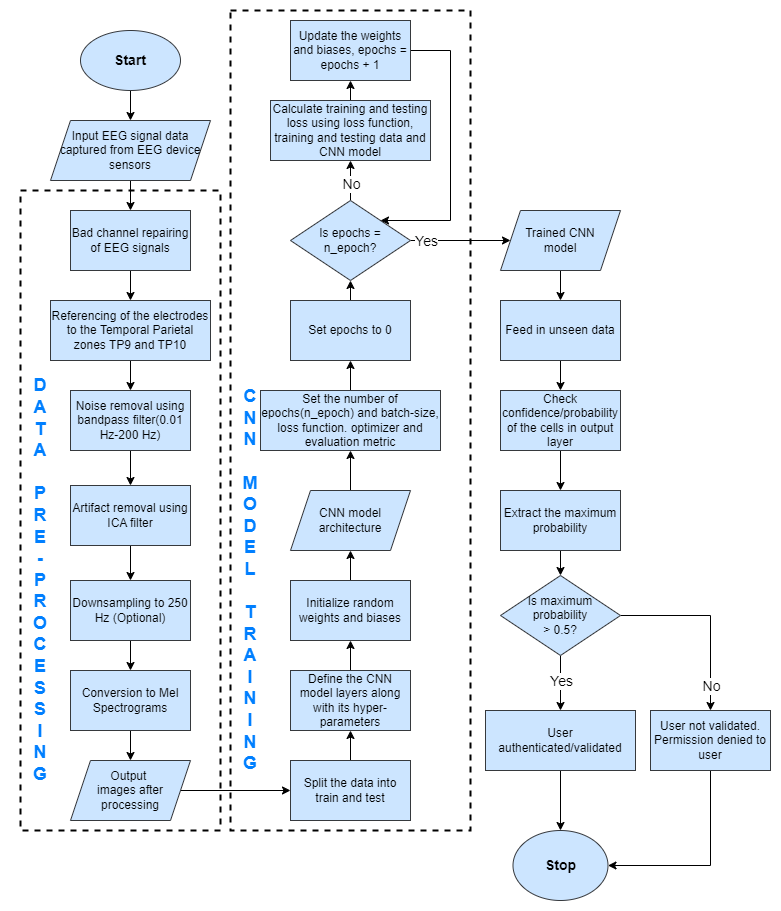

The diagram above was exported from draw.io. Its source (the exported page's mxGraphModel, read from the mxfile embedded in the PNG):
<mxGraphModel dx="1122" dy="579" grid="1" gridSize="10" guides="1" tooltips="1" connect="1" arrows="1" fold="1" page="1" pageScale="1" pageWidth="827" pageHeight="1169" math="0" shadow="0">
  <root>
    <mxCell id="WIyWlLk6GJQsqaUBKTNV-0" />
    <mxCell id="WIyWlLk6GJQsqaUBKTNV-1" parent="WIyWlLk6GJQsqaUBKTNV-0" />
    <mxCell id="jIR0zf66fCI4GwHxh496-27" value="" style="rounded=0;whiteSpace=wrap;html=1;strokeColor=#ffffff;" vertex="1" parent="WIyWlLk6GJQsqaUBKTNV-1">
      <mxGeometry x="20" y="10" width="780" height="910" as="geometry" />
    </mxCell>
    <mxCell id="jIR0zf66fCI4GwHxh496-25" value="" style="rounded=0;whiteSpace=wrap;html=1;dashed=1;strokeWidth=2;perimeterSpacing=1;" vertex="1" parent="WIyWlLk6GJQsqaUBKTNV-1">
      <mxGeometry x="250" y="20" width="240" height="820" as="geometry" />
    </mxCell>
    <mxCell id="5TKMLiz-jAJQ__in0aQE-37" value="" style="rounded=0;whiteSpace=wrap;html=1;dashed=1;strokeWidth=2;perimeterSpacing=1;" parent="WIyWlLk6GJQsqaUBKTNV-1" vertex="1">
      <mxGeometry x="40" y="200" width="200" height="640" as="geometry" />
    </mxCell>
    <mxCell id="5TKMLiz-jAJQ__in0aQE-17" value="" style="edgeStyle=orthogonalEdgeStyle;rounded=0;orthogonalLoop=1;jettySize=auto;html=1;" parent="WIyWlLk6GJQsqaUBKTNV-1" source="5TKMLiz-jAJQ__in0aQE-0" target="5TKMLiz-jAJQ__in0aQE-1" edge="1">
      <mxGeometry relative="1" as="geometry" />
    </mxCell>
    <mxCell id="5TKMLiz-jAJQ__in0aQE-0" value="&lt;b&gt;&lt;font style=&quot;font-size: 14px;&quot;&gt;Start&lt;/font&gt;&lt;/b&gt;" style="ellipse;whiteSpace=wrap;html=1;fillColor=#cce5ff;strokeColor=#36393d;" parent="WIyWlLk6GJQsqaUBKTNV-1" vertex="1">
      <mxGeometry x="100" y="40" width="100" height="60" as="geometry" />
    </mxCell>
    <mxCell id="5TKMLiz-jAJQ__in0aQE-18" value="" style="edgeStyle=orthogonalEdgeStyle;rounded=0;orthogonalLoop=1;jettySize=auto;html=1;" parent="WIyWlLk6GJQsqaUBKTNV-1" source="5TKMLiz-jAJQ__in0aQE-1" target="5TKMLiz-jAJQ__in0aQE-3" edge="1">
      <mxGeometry relative="1" as="geometry" />
    </mxCell>
    <mxCell id="5TKMLiz-jAJQ__in0aQE-1" value="Input EEG signal data captured from EEG device sensors" style="shape=parallelogram;perimeter=parallelogramPerimeter;whiteSpace=wrap;html=1;fixedSize=1;fillColor=#cce5ff;strokeColor=#36393d;" parent="WIyWlLk6GJQsqaUBKTNV-1" vertex="1">
      <mxGeometry x="70" y="130" width="160" height="60" as="geometry" />
    </mxCell>
    <mxCell id="5TKMLiz-jAJQ__in0aQE-19" value="" style="edgeStyle=orthogonalEdgeStyle;rounded=0;orthogonalLoop=1;jettySize=auto;html=1;" parent="WIyWlLk6GJQsqaUBKTNV-1" source="5TKMLiz-jAJQ__in0aQE-3" target="5TKMLiz-jAJQ__in0aQE-4" edge="1">
      <mxGeometry relative="1" as="geometry" />
    </mxCell>
    <mxCell id="5TKMLiz-jAJQ__in0aQE-3" value="Bad channel repairing of EEG signals" style="rounded=0;whiteSpace=wrap;html=1;fillColor=#cce5ff;strokeColor=#36393d;" parent="WIyWlLk6GJQsqaUBKTNV-1" vertex="1">
      <mxGeometry x="90" y="220" width="120" height="60" as="geometry" />
    </mxCell>
    <mxCell id="5TKMLiz-jAJQ__in0aQE-20" value="" style="edgeStyle=orthogonalEdgeStyle;rounded=0;orthogonalLoop=1;jettySize=auto;html=1;" parent="WIyWlLk6GJQsqaUBKTNV-1" source="5TKMLiz-jAJQ__in0aQE-4" target="5TKMLiz-jAJQ__in0aQE-5" edge="1">
      <mxGeometry relative="1" as="geometry" />
    </mxCell>
    <mxCell id="5TKMLiz-jAJQ__in0aQE-4" value="Referencing of the electrodes to the Temporal Parietal zones TP9 and TP10" style="rounded=0;whiteSpace=wrap;html=1;fillColor=#cce5ff;strokeColor=#36393d;" parent="WIyWlLk6GJQsqaUBKTNV-1" vertex="1">
      <mxGeometry x="70" y="310" width="160" height="60" as="geometry" />
    </mxCell>
    <mxCell id="5TKMLiz-jAJQ__in0aQE-21" value="" style="edgeStyle=orthogonalEdgeStyle;rounded=0;orthogonalLoop=1;jettySize=auto;html=1;" parent="WIyWlLk6GJQsqaUBKTNV-1" source="5TKMLiz-jAJQ__in0aQE-5" target="5TKMLiz-jAJQ__in0aQE-6" edge="1">
      <mxGeometry relative="1" as="geometry" />
    </mxCell>
    <mxCell id="5TKMLiz-jAJQ__in0aQE-5" value="Noise removal using bandpass filter(0.01 Hz-200 Hz)" style="rounded=0;whiteSpace=wrap;html=1;fillColor=#cce5ff;strokeColor=#36393d;" parent="WIyWlLk6GJQsqaUBKTNV-1" vertex="1">
      <mxGeometry x="90" y="400" width="120" height="60" as="geometry" />
    </mxCell>
    <mxCell id="5TKMLiz-jAJQ__in0aQE-22" value="" style="edgeStyle=orthogonalEdgeStyle;rounded=0;orthogonalLoop=1;jettySize=auto;html=1;" parent="WIyWlLk6GJQsqaUBKTNV-1" source="5TKMLiz-jAJQ__in0aQE-6" target="5TKMLiz-jAJQ__in0aQE-7" edge="1">
      <mxGeometry relative="1" as="geometry" />
    </mxCell>
    <mxCell id="5TKMLiz-jAJQ__in0aQE-6" value="Artifact removal using ICA filter" style="rounded=0;whiteSpace=wrap;html=1;fillColor=#cce5ff;strokeColor=#36393d;" parent="WIyWlLk6GJQsqaUBKTNV-1" vertex="1">
      <mxGeometry x="90" y="495" width="120" height="60" as="geometry" />
    </mxCell>
    <mxCell id="5TKMLiz-jAJQ__in0aQE-23" value="" style="edgeStyle=orthogonalEdgeStyle;rounded=0;orthogonalLoop=1;jettySize=auto;html=1;" parent="WIyWlLk6GJQsqaUBKTNV-1" source="5TKMLiz-jAJQ__in0aQE-7" target="5TKMLiz-jAJQ__in0aQE-9" edge="1">
      <mxGeometry relative="1" as="geometry" />
    </mxCell>
    <mxCell id="5TKMLiz-jAJQ__in0aQE-7" value="Downsampling to 250 Hz (Optional)" style="rounded=0;whiteSpace=wrap;html=1;fillColor=#cce5ff;strokeColor=#36393d;" parent="WIyWlLk6GJQsqaUBKTNV-1" vertex="1">
      <mxGeometry x="90" y="590" width="120" height="60" as="geometry" />
    </mxCell>
    <mxCell id="jIR0zf66fCI4GwHxh496-11" value="" style="edgeStyle=orthogonalEdgeStyle;rounded=0;orthogonalLoop=1;jettySize=auto;html=1;" edge="1" parent="WIyWlLk6GJQsqaUBKTNV-1" source="5TKMLiz-jAJQ__in0aQE-8" target="5TKMLiz-jAJQ__in0aQE-46">
      <mxGeometry relative="1" as="geometry" />
    </mxCell>
    <mxCell id="5TKMLiz-jAJQ__in0aQE-8" value="Output&amp;nbsp;&lt;br&gt;images after processing" style="shape=parallelogram;perimeter=parallelogramPerimeter;whiteSpace=wrap;html=1;fixedSize=1;fillColor=#cce5ff;strokeColor=#36393d;" parent="WIyWlLk6GJQsqaUBKTNV-1" vertex="1">
      <mxGeometry x="90" y="770" width="120" height="60" as="geometry" />
    </mxCell>
    <mxCell id="5TKMLiz-jAJQ__in0aQE-24" value="" style="edgeStyle=orthogonalEdgeStyle;rounded=0;orthogonalLoop=1;jettySize=auto;html=1;" parent="WIyWlLk6GJQsqaUBKTNV-1" source="5TKMLiz-jAJQ__in0aQE-9" target="5TKMLiz-jAJQ__in0aQE-8" edge="1">
      <mxGeometry relative="1" as="geometry" />
    </mxCell>
    <mxCell id="5TKMLiz-jAJQ__in0aQE-9" value="Conversion to Mel Spectrograms" style="rounded=0;whiteSpace=wrap;html=1;fillColor=#cce5ff;strokeColor=#36393d;" parent="WIyWlLk6GJQsqaUBKTNV-1" vertex="1">
      <mxGeometry x="90" y="680" width="120" height="60" as="geometry" />
    </mxCell>
    <mxCell id="jIR0zf66fCI4GwHxh496-13" value="" style="edgeStyle=orthogonalEdgeStyle;rounded=0;orthogonalLoop=1;jettySize=auto;html=1;" edge="1" parent="WIyWlLk6GJQsqaUBKTNV-1" source="5TKMLiz-jAJQ__in0aQE-10" target="5TKMLiz-jAJQ__in0aQE-41">
      <mxGeometry relative="1" as="geometry" />
    </mxCell>
    <mxCell id="5TKMLiz-jAJQ__in0aQE-10" value="Define the CNN model layers along with its hyper-parameters" style="rounded=0;whiteSpace=wrap;html=1;fillColor=#cce5ff;strokeColor=#36393d;" parent="WIyWlLk6GJQsqaUBKTNV-1" vertex="1">
      <mxGeometry x="310" y="680" width="120" height="60" as="geometry" />
    </mxCell>
    <mxCell id="5TKMLiz-jAJQ__in0aQE-31" value="" style="edgeStyle=orthogonalEdgeStyle;rounded=0;orthogonalLoop=1;jettySize=auto;html=1;" parent="WIyWlLk6GJQsqaUBKTNV-1" source="5TKMLiz-jAJQ__in0aQE-11" target="5TKMLiz-jAJQ__in0aQE-14" edge="1">
      <mxGeometry relative="1" as="geometry" />
    </mxCell>
    <mxCell id="5TKMLiz-jAJQ__in0aQE-35" value="&lt;font style=&quot;font-size: 14px;&quot;&gt;Yes&lt;/font&gt;" style="edgeLabel;html=1;align=center;verticalAlign=middle;resizable=0;points=[];" parent="5TKMLiz-jAJQ__in0aQE-31" connectable="0" vertex="1">
      <mxGeometry x="-0.0154" y="-5" relative="1" as="geometry">
        <mxPoint x="5" y="-2" as="offset" />
      </mxGeometry>
    </mxCell>
    <mxCell id="jIR0zf66fCI4GwHxh496-6" style="edgeStyle=orthogonalEdgeStyle;rounded=0;orthogonalLoop=1;jettySize=auto;html=1;entryX=0.5;entryY=0;entryDx=0;entryDy=0;" edge="1" parent="WIyWlLk6GJQsqaUBKTNV-1" source="5TKMLiz-jAJQ__in0aQE-11" target="5TKMLiz-jAJQ__in0aQE-15">
      <mxGeometry relative="1" as="geometry" />
    </mxCell>
    <mxCell id="jIR0zf66fCI4GwHxh496-8" value="&lt;font style=&quot;font-size: 14px;&quot;&gt;No&lt;/font&gt;" style="edgeLabel;html=1;align=center;verticalAlign=middle;resizable=0;points=[];" vertex="1" connectable="0" parent="jIR0zf66fCI4GwHxh496-6">
      <mxGeometry x="0.4498" y="-1" relative="1" as="geometry">
        <mxPoint x="1" y="26" as="offset" />
      </mxGeometry>
    </mxCell>
    <mxCell id="5TKMLiz-jAJQ__in0aQE-11" value="Is maximum probability &lt;br&gt;&amp;gt; 0.5?" style="rhombus;whiteSpace=wrap;html=1;fillColor=#cce5ff;strokeColor=#36393d;" parent="WIyWlLk6GJQsqaUBKTNV-1" vertex="1">
      <mxGeometry x="520" y="585" width="120" height="80" as="geometry" />
    </mxCell>
    <mxCell id="5TKMLiz-jAJQ__in0aQE-29" value="" style="edgeStyle=orthogonalEdgeStyle;rounded=0;orthogonalLoop=1;jettySize=auto;html=1;" parent="WIyWlLk6GJQsqaUBKTNV-1" source="5TKMLiz-jAJQ__in0aQE-12" target="5TKMLiz-jAJQ__in0aQE-13" edge="1">
      <mxGeometry relative="1" as="geometry" />
    </mxCell>
    <mxCell id="5TKMLiz-jAJQ__in0aQE-12" value="Check confidence/probability of the cells in output layer" style="rounded=0;whiteSpace=wrap;html=1;fillColor=#cce5ff;strokeColor=#36393d;" parent="WIyWlLk6GJQsqaUBKTNV-1" vertex="1">
      <mxGeometry x="520" y="400" width="120" height="60" as="geometry" />
    </mxCell>
    <mxCell id="5TKMLiz-jAJQ__in0aQE-30" value="" style="edgeStyle=orthogonalEdgeStyle;rounded=0;orthogonalLoop=1;jettySize=auto;html=1;" parent="WIyWlLk6GJQsqaUBKTNV-1" source="5TKMLiz-jAJQ__in0aQE-13" target="5TKMLiz-jAJQ__in0aQE-11" edge="1">
      <mxGeometry relative="1" as="geometry" />
    </mxCell>
    <mxCell id="5TKMLiz-jAJQ__in0aQE-13" value="Extract the maximum probability" style="rounded=0;whiteSpace=wrap;html=1;fillColor=#cce5ff;strokeColor=#36393d;" parent="WIyWlLk6GJQsqaUBKTNV-1" vertex="1">
      <mxGeometry x="520" y="500" width="120" height="60" as="geometry" />
    </mxCell>
    <mxCell id="5TKMLiz-jAJQ__in0aQE-33" value="" style="edgeStyle=orthogonalEdgeStyle;rounded=0;orthogonalLoop=1;jettySize=auto;html=1;" parent="WIyWlLk6GJQsqaUBKTNV-1" source="5TKMLiz-jAJQ__in0aQE-14" target="5TKMLiz-jAJQ__in0aQE-16" edge="1">
      <mxGeometry relative="1" as="geometry" />
    </mxCell>
    <mxCell id="5TKMLiz-jAJQ__in0aQE-14" value="User authenticated/validated" style="rounded=0;whiteSpace=wrap;html=1;fillColor=#cce5ff;strokeColor=#36393d;" parent="WIyWlLk6GJQsqaUBKTNV-1" vertex="1">
      <mxGeometry x="505" y="720" width="150" height="60" as="geometry" />
    </mxCell>
    <mxCell id="jIR0zf66fCI4GwHxh496-7" style="edgeStyle=orthogonalEdgeStyle;rounded=0;orthogonalLoop=1;jettySize=auto;html=1;exitX=0.5;exitY=1;exitDx=0;exitDy=0;entryX=1;entryY=0.5;entryDx=0;entryDy=0;" edge="1" parent="WIyWlLk6GJQsqaUBKTNV-1" source="5TKMLiz-jAJQ__in0aQE-15" target="5TKMLiz-jAJQ__in0aQE-16">
      <mxGeometry relative="1" as="geometry" />
    </mxCell>
    <mxCell id="5TKMLiz-jAJQ__in0aQE-15" value="User not validated. Permission denied to user" style="rounded=0;whiteSpace=wrap;html=1;fillColor=#cce5ff;strokeColor=#36393d;" parent="WIyWlLk6GJQsqaUBKTNV-1" vertex="1">
      <mxGeometry x="670" y="720" width="120" height="60" as="geometry" />
    </mxCell>
    <mxCell id="5TKMLiz-jAJQ__in0aQE-16" value="&lt;font style=&quot;font-size: 14px;&quot;&gt;&lt;b&gt;Stop&lt;/b&gt;&lt;/font&gt;" style="ellipse;whiteSpace=wrap;html=1;fillColor=#cce5ff;strokeColor=#36393d;" parent="WIyWlLk6GJQsqaUBKTNV-1" vertex="1">
      <mxGeometry x="532.5" y="840" width="95" height="70" as="geometry" />
    </mxCell>
    <mxCell id="5TKMLiz-jAJQ__in0aQE-38" value="&lt;font color=&quot;#007fff&quot; style=&quot;font-size: 18px;&quot;&gt;&lt;b style=&quot;&quot;&gt;D&lt;br&gt;A&lt;br&gt;T&lt;br&gt;A&lt;br&gt;&lt;br&gt;P&lt;br&gt;R&lt;br&gt;E&lt;br&gt;-&lt;br&gt;P&lt;br&gt;R&lt;br&gt;O&lt;br&gt;C&lt;br&gt;E&lt;br&gt;S&lt;br&gt;S&lt;br&gt;I&lt;br&gt;N&lt;br&gt;G&lt;/b&gt;&lt;/font&gt;" style="text;html=1;strokeColor=none;fillColor=none;align=center;verticalAlign=middle;whiteSpace=wrap;rounded=0;" parent="WIyWlLk6GJQsqaUBKTNV-1" vertex="1">
      <mxGeometry x="40" y="380" width="40" height="420" as="geometry" />
    </mxCell>
    <mxCell id="jIR0zf66fCI4GwHxh496-14" value="" style="edgeStyle=orthogonalEdgeStyle;rounded=0;orthogonalLoop=1;jettySize=auto;html=1;" edge="1" parent="WIyWlLk6GJQsqaUBKTNV-1" source="5TKMLiz-jAJQ__in0aQE-41" target="5TKMLiz-jAJQ__in0aQE-44">
      <mxGeometry relative="1" as="geometry" />
    </mxCell>
    <mxCell id="5TKMLiz-jAJQ__in0aQE-41" value="Initialize random weights and biases" style="rounded=0;whiteSpace=wrap;html=1;fillColor=#cce5ff;strokeColor=#36393d;" parent="WIyWlLk6GJQsqaUBKTNV-1" vertex="1">
      <mxGeometry x="310" y="590" width="120" height="60" as="geometry" />
    </mxCell>
    <mxCell id="jIR0zf66fCI4GwHxh496-17" style="edgeStyle=orthogonalEdgeStyle;rounded=0;orthogonalLoop=1;jettySize=auto;html=1;entryX=0.5;entryY=1;entryDx=0;entryDy=0;" edge="1" parent="WIyWlLk6GJQsqaUBKTNV-1" source="5TKMLiz-jAJQ__in0aQE-43" target="jIR0zf66fCI4GwHxh496-0">
      <mxGeometry relative="1" as="geometry" />
    </mxCell>
    <mxCell id="5TKMLiz-jAJQ__in0aQE-43" value="Set the number of epochs(n_epoch) and batch-size, loss function. optimizer and evaluation metric" style="rounded=0;whiteSpace=wrap;html=1;fillColor=#cce5ff;strokeColor=#36393d;" parent="WIyWlLk6GJQsqaUBKTNV-1" vertex="1">
      <mxGeometry x="280" y="400" width="180" height="60" as="geometry" />
    </mxCell>
    <mxCell id="jIR0zf66fCI4GwHxh496-15" value="" style="edgeStyle=orthogonalEdgeStyle;rounded=0;orthogonalLoop=1;jettySize=auto;html=1;" edge="1" parent="WIyWlLk6GJQsqaUBKTNV-1" source="5TKMLiz-jAJQ__in0aQE-44" target="5TKMLiz-jAJQ__in0aQE-43">
      <mxGeometry relative="1" as="geometry" />
    </mxCell>
    <mxCell id="5TKMLiz-jAJQ__in0aQE-44" value="CNN model architecture" style="shape=parallelogram;perimeter=parallelogramPerimeter;whiteSpace=wrap;html=1;fixedSize=1;fillColor=#cce5ff;strokeColor=#36393d;" parent="WIyWlLk6GJQsqaUBKTNV-1" vertex="1">
      <mxGeometry x="310" y="500" width="120" height="60" as="geometry" />
    </mxCell>
    <mxCell id="jIR0zf66fCI4GwHxh496-12" value="" style="edgeStyle=orthogonalEdgeStyle;rounded=0;orthogonalLoop=1;jettySize=auto;html=1;" edge="1" parent="WIyWlLk6GJQsqaUBKTNV-1" source="5TKMLiz-jAJQ__in0aQE-46" target="5TKMLiz-jAJQ__in0aQE-10">
      <mxGeometry relative="1" as="geometry" />
    </mxCell>
    <mxCell id="5TKMLiz-jAJQ__in0aQE-46" value="Split the data into train and test" style="rounded=0;whiteSpace=wrap;html=1;fillColor=#cce5ff;strokeColor=#36393d;" parent="WIyWlLk6GJQsqaUBKTNV-1" vertex="1">
      <mxGeometry x="310" y="770" width="120" height="60" as="geometry" />
    </mxCell>
    <mxCell id="jIR0zf66fCI4GwHxh496-18" style="edgeStyle=orthogonalEdgeStyle;rounded=0;orthogonalLoop=1;jettySize=auto;html=1;exitX=0.5;exitY=0;exitDx=0;exitDy=0;entryX=0.5;entryY=1;entryDx=0;entryDy=0;" edge="1" parent="WIyWlLk6GJQsqaUBKTNV-1" source="jIR0zf66fCI4GwHxh496-0" target="jIR0zf66fCI4GwHxh496-1">
      <mxGeometry relative="1" as="geometry" />
    </mxCell>
    <mxCell id="jIR0zf66fCI4GwHxh496-0" value="Set epochs to 0" style="rounded=0;whiteSpace=wrap;html=1;fillColor=#cce5ff;strokeColor=#36393d;" vertex="1" parent="WIyWlLk6GJQsqaUBKTNV-1">
      <mxGeometry x="310" y="310" width="120" height="60" as="geometry" />
    </mxCell>
    <mxCell id="jIR0zf66fCI4GwHxh496-19" style="edgeStyle=orthogonalEdgeStyle;rounded=0;orthogonalLoop=1;jettySize=auto;html=1;exitX=0.5;exitY=0;exitDx=0;exitDy=0;entryX=0.5;entryY=1;entryDx=0;entryDy=0;" edge="1" parent="WIyWlLk6GJQsqaUBKTNV-1" source="jIR0zf66fCI4GwHxh496-1" target="jIR0zf66fCI4GwHxh496-2">
      <mxGeometry relative="1" as="geometry" />
    </mxCell>
    <mxCell id="jIR0zf66fCI4GwHxh496-22" value="&lt;font style=&quot;font-size: 14px;&quot;&gt;No&lt;/font&gt;" style="edgeLabel;html=1;align=center;verticalAlign=middle;resizable=0;points=[];" vertex="1" connectable="0" parent="jIR0zf66fCI4GwHxh496-19">
      <mxGeometry x="-0.16" relative="1" as="geometry">
        <mxPoint as="offset" />
      </mxGeometry>
    </mxCell>
    <mxCell id="jIR0zf66fCI4GwHxh496-23" style="edgeStyle=orthogonalEdgeStyle;rounded=0;orthogonalLoop=1;jettySize=auto;html=1;exitX=1;exitY=0.5;exitDx=0;exitDy=0;entryX=0;entryY=0.5;entryDx=0;entryDy=0;" edge="1" parent="WIyWlLk6GJQsqaUBKTNV-1" source="jIR0zf66fCI4GwHxh496-1" target="jIR0zf66fCI4GwHxh496-4">
      <mxGeometry relative="1" as="geometry" />
    </mxCell>
    <mxCell id="jIR0zf66fCI4GwHxh496-24" value="&lt;font style=&quot;font-size: 14px;&quot;&gt;Yes&lt;/font&gt;" style="edgeLabel;html=1;align=center;verticalAlign=middle;resizable=0;points=[];" vertex="1" connectable="0" parent="jIR0zf66fCI4GwHxh496-23">
      <mxGeometry x="-0.0364" y="-1" relative="1" as="geometry">
        <mxPoint x="-33" y="-1" as="offset" />
      </mxGeometry>
    </mxCell>
    <mxCell id="jIR0zf66fCI4GwHxh496-1" value="Is epochs = &lt;br&gt;n_epoch?" style="rhombus;whiteSpace=wrap;html=1;fillColor=#cce5ff;strokeColor=#36393d;" vertex="1" parent="WIyWlLk6GJQsqaUBKTNV-1">
      <mxGeometry x="310" y="210" width="120" height="80" as="geometry" />
    </mxCell>
    <mxCell id="jIR0zf66fCI4GwHxh496-20" style="edgeStyle=orthogonalEdgeStyle;rounded=0;orthogonalLoop=1;jettySize=auto;html=1;exitX=0.5;exitY=0;exitDx=0;exitDy=0;entryX=0.5;entryY=1;entryDx=0;entryDy=0;" edge="1" parent="WIyWlLk6GJQsqaUBKTNV-1" source="jIR0zf66fCI4GwHxh496-2" target="jIR0zf66fCI4GwHxh496-3">
      <mxGeometry relative="1" as="geometry" />
    </mxCell>
    <mxCell id="jIR0zf66fCI4GwHxh496-2" value="Calculate training and testing loss using loss function, training and testing data and CNN model" style="rounded=0;whiteSpace=wrap;html=1;fillColor=#cce5ff;strokeColor=#36393d;" vertex="1" parent="WIyWlLk6GJQsqaUBKTNV-1">
      <mxGeometry x="290" y="110" width="160" height="60" as="geometry" />
    </mxCell>
    <mxCell id="jIR0zf66fCI4GwHxh496-21" style="edgeStyle=orthogonalEdgeStyle;rounded=0;orthogonalLoop=1;jettySize=auto;html=1;exitX=1;exitY=0.5;exitDx=0;exitDy=0;entryX=1;entryY=0;entryDx=0;entryDy=0;" edge="1" parent="WIyWlLk6GJQsqaUBKTNV-1" source="jIR0zf66fCI4GwHxh496-3" target="jIR0zf66fCI4GwHxh496-1">
      <mxGeometry relative="1" as="geometry">
        <Array as="points">
          <mxPoint x="470" y="60" />
          <mxPoint x="470" y="230" />
        </Array>
      </mxGeometry>
    </mxCell>
    <mxCell id="jIR0zf66fCI4GwHxh496-3" value="Update the weights and biases, epochs = epochs + 1" style="rounded=0;whiteSpace=wrap;html=1;fillColor=#cce5ff;strokeColor=#36393d;" vertex="1" parent="WIyWlLk6GJQsqaUBKTNV-1">
      <mxGeometry x="310" y="30" width="120" height="60" as="geometry" />
    </mxCell>
    <mxCell id="jIR0zf66fCI4GwHxh496-10" value="" style="edgeStyle=orthogonalEdgeStyle;rounded=0;orthogonalLoop=1;jettySize=auto;html=1;" edge="1" parent="WIyWlLk6GJQsqaUBKTNV-1" source="jIR0zf66fCI4GwHxh496-4" target="jIR0zf66fCI4GwHxh496-5">
      <mxGeometry relative="1" as="geometry" />
    </mxCell>
    <mxCell id="jIR0zf66fCI4GwHxh496-4" value="Trained CNN &lt;br&gt;model" style="shape=parallelogram;perimeter=parallelogramPerimeter;whiteSpace=wrap;html=1;fixedSize=1;fillColor=#cce5ff;strokeColor=#36393d;" vertex="1" parent="WIyWlLk6GJQsqaUBKTNV-1">
      <mxGeometry x="520" y="220" width="120" height="60" as="geometry" />
    </mxCell>
    <mxCell id="jIR0zf66fCI4GwHxh496-9" value="" style="edgeStyle=orthogonalEdgeStyle;rounded=0;orthogonalLoop=1;jettySize=auto;html=1;" edge="1" parent="WIyWlLk6GJQsqaUBKTNV-1" source="jIR0zf66fCI4GwHxh496-5" target="5TKMLiz-jAJQ__in0aQE-12">
      <mxGeometry relative="1" as="geometry" />
    </mxCell>
    <mxCell id="jIR0zf66fCI4GwHxh496-5" value="Feed in unseen data" style="rounded=0;whiteSpace=wrap;html=1;fillColor=#cce5ff;strokeColor=#36393d;" vertex="1" parent="WIyWlLk6GJQsqaUBKTNV-1">
      <mxGeometry x="520" y="310" width="120" height="60" as="geometry" />
    </mxCell>
    <mxCell id="jIR0zf66fCI4GwHxh496-26" value="&lt;font color=&quot;#007fff&quot;&gt;&lt;span style=&quot;font-size: 18px;&quot;&gt;&lt;b&gt;C&lt;br&gt;N&lt;br&gt;N&lt;br&gt;&amp;nbsp;&lt;br&gt;M&lt;br&gt;O&lt;br&gt;D&lt;br&gt;E&lt;br&gt;L&lt;br&gt;&amp;nbsp;&lt;br&gt;T&lt;br&gt;R&lt;br&gt;A&lt;br&gt;I&lt;br&gt;N&lt;br&gt;I&lt;br&gt;N&lt;br&gt;G&lt;/b&gt;&lt;/span&gt;&lt;/font&gt;" style="text;html=1;strokeColor=none;fillColor=none;align=center;verticalAlign=middle;whiteSpace=wrap;rounded=0;" vertex="1" parent="WIyWlLk6GJQsqaUBKTNV-1">
      <mxGeometry x="250" y="380" width="40" height="420" as="geometry" />
    </mxCell>
  </root>
</mxGraphModel>